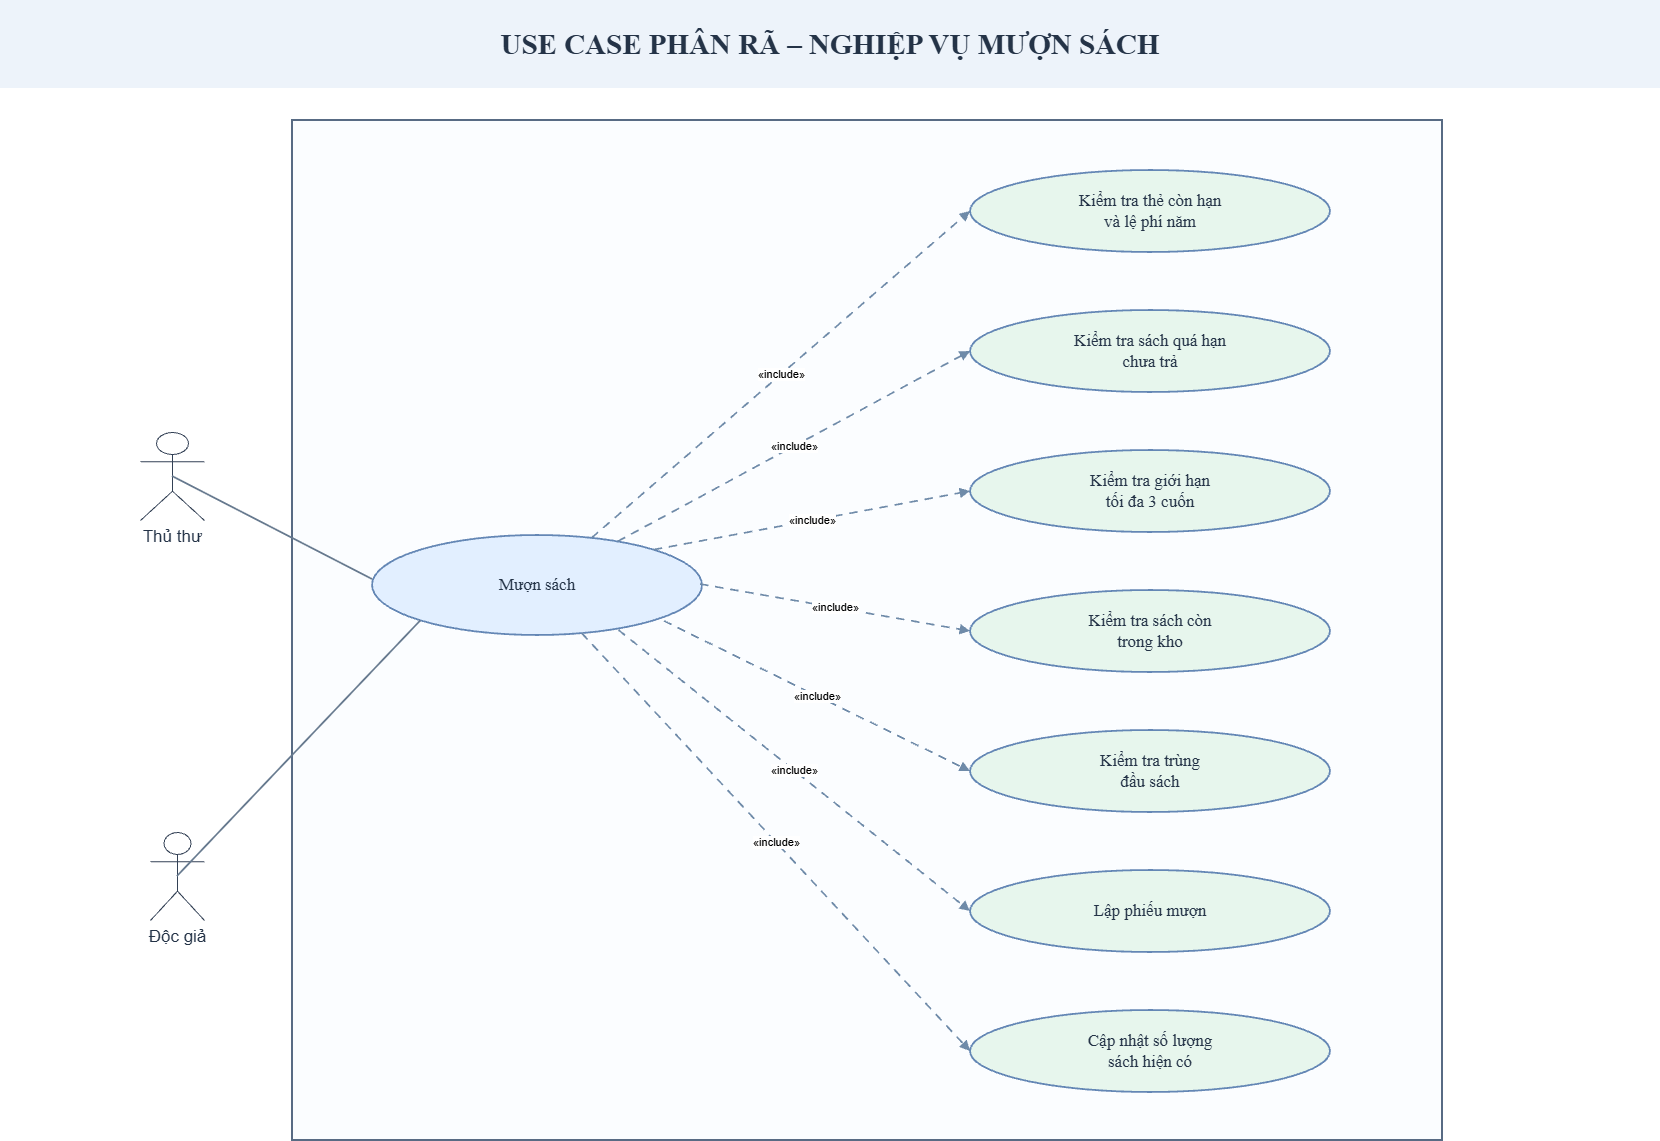

The diagram above was exported from draw.io. Its source (the exported page's mxGraphModel, read from the mxfile embedded in the PNG):
<mxGraphModel dx="2146" dy="1169" grid="1" gridSize="10" guides="1" tooltips="1" connect="1" arrows="1" fold="1" page="1" pageScale="1" pageWidth="1660" pageHeight="1210" math="0" shadow="0">
  <root>
    <mxCell id="0" />
    <mxCell id="1" parent="0" />
    <mxCell id="v1" parent="1" style="rounded=0;html=1;whiteSpace=wrap;fillColor=#edf3fa;strokeColor=none;strokeWidth=0;fontFamily=DejaVu Sans;fontSize=18;fontColor=#243347;align=center;verticalAlign=middle;" value="" vertex="1">
      <mxGeometry height="88" width="1660" as="geometry" />
    </mxCell>
    <mxCell id="v2" parent="1" style="rounded=0;html=1;whiteSpace=wrap;fillColor=#edf3fa;strokeColor=none;strokeWidth=0;fontFamily=DejaVu Sans;fontSize=29;fontColor=#243347;align=center;verticalAlign=middle;fontStyle=1;" value="USE CASE PHÂN RÃ – NGHIỆP VỤ MƯỢN SÁCH" vertex="1">
      <mxGeometry height="51" width="1592" x="34" y="18" as="geometry" />
    </mxCell>
    <mxCell id="v3" parent="1" style="rounded=0;html=1;whiteSpace=wrap;fillColor=#fbfdff;strokeColor=#586b84;strokeWidth=2.0;fontFamily=DejaVu Sans;fontSize=23;fontColor=#243347;align=center;verticalAlign=middle;fontStyle=1;" value="" vertex="1">
      <mxGeometry height="1020" width="1150" x="292" y="120" as="geometry" />
    </mxCell>
    <mxCell id="v4" parent="1" style="shape=umlActor;verticalLabelPosition=bottom;verticalAlign=top;html=1;strokeColor=#334155;fontSize=17;fontColor=#243347;" value="Thủ thư" vertex="1">
      <mxGeometry height="88" width="64" x="140" y="432" as="geometry" />
    </mxCell>
    <mxCell id="v5" parent="1" style="shape=umlActor;verticalLabelPosition=bottom;verticalAlign=top;html=1;strokeColor=#334155;fontSize=17;fontColor=#243347;" value="Độc giả" vertex="1">
      <mxGeometry height="88" width="54" x="150" y="832" as="geometry" />
    </mxCell>
    <mxCell id="v6" parent="1" style="ellipse;html=1;whiteSpace=wrap;fillColor=#e2efff;strokeColor=#6487b5;strokeWidth=1.8;fontFamily=DejaVu Sans;fontSize=17;fontColor=#243347;align=center;verticalAlign=middle;" value="Mượn sách" vertex="1">
      <mxGeometry height="100" width="330" x="372" y="535" as="geometry" />
    </mxCell>
    <mxCell id="v7" parent="1" style="ellipse;html=1;whiteSpace=wrap;fillColor=#e7f6ed;strokeColor=#6487b5;strokeWidth=1.8;fontFamily=DejaVu Sans;fontSize=17;fontColor=#243347;align=center;verticalAlign=middle;" value="Kiểm tra thẻ còn hạn&lt;br&gt;và lệ phí năm" vertex="1">
      <mxGeometry height="82" width="360" x="970" y="170" as="geometry" />
    </mxCell>
    <mxCell id="v8" parent="1" style="ellipse;html=1;whiteSpace=wrap;fillColor=#e7f6ed;strokeColor=#6487b5;strokeWidth=1.8;fontFamily=DejaVu Sans;fontSize=17;fontColor=#243347;align=center;verticalAlign=middle;" value="Kiểm tra sách quá hạn&lt;br&gt;chưa trả" vertex="1">
      <mxGeometry height="82" width="360" x="970" y="310" as="geometry" />
    </mxCell>
    <mxCell id="v9" parent="1" style="ellipse;html=1;whiteSpace=wrap;fillColor=#e7f6ed;strokeColor=#6487b5;strokeWidth=1.8;fontFamily=DejaVu Sans;fontSize=17;fontColor=#243347;align=center;verticalAlign=middle;" value="Kiểm tra giới hạn&lt;br&gt;tối đa 3 cuốn" vertex="1">
      <mxGeometry height="82" width="360" x="970" y="450" as="geometry" />
    </mxCell>
    <mxCell id="v10" parent="1" style="ellipse;html=1;whiteSpace=wrap;fillColor=#e7f6ed;strokeColor=#6487b5;strokeWidth=1.8;fontFamily=DejaVu Sans;fontSize=17;fontColor=#243347;align=center;verticalAlign=middle;" value="Kiểm tra sách còn&lt;br&gt;trong kho" vertex="1">
      <mxGeometry height="82" width="360" x="970" y="590" as="geometry" />
    </mxCell>
    <mxCell id="v11" parent="1" style="ellipse;html=1;whiteSpace=wrap;fillColor=#e7f6ed;strokeColor=#6487b5;strokeWidth=1.8;fontFamily=DejaVu Sans;fontSize=17;fontColor=#243347;align=center;verticalAlign=middle;" value="Kiểm tra trùng&lt;br&gt;đầu sách" vertex="1">
      <mxGeometry height="82" width="360" x="970" y="730" as="geometry" />
    </mxCell>
    <mxCell id="v12" parent="1" style="ellipse;html=1;whiteSpace=wrap;fillColor=#e7f6ed;strokeColor=#6487b5;strokeWidth=1.8;fontFamily=DejaVu Sans;fontSize=17;fontColor=#243347;align=center;verticalAlign=middle;" value="Lập phiếu mượn" vertex="1">
      <mxGeometry height="82" width="360" x="970" y="870" as="geometry" />
    </mxCell>
    <mxCell id="v13" parent="1" style="ellipse;html=1;whiteSpace=wrap;fillColor=#e7f6ed;strokeColor=#6487b5;strokeWidth=1.8;fontFamily=DejaVu Sans;fontSize=17;fontColor=#243347;align=center;verticalAlign=middle;" value="Cập nhật số lượng&lt;br&gt;sách hiện có" vertex="1">
      <mxGeometry height="82" width="360" x="970" y="1010" as="geometry" />
    </mxCell>
    <mxCell id="e14" edge="1" parent="1" source="v4" style="edgeStyle=none;rounded=0;html=1;strokeWidth=1.8;strokeColor=#66798e;endArrow=none;endFill=1;curved=0;exitX=0.5;exitY=0.5;exitDx=0;exitDy=0;exitPerimeter=0;" value="">
      <mxGeometry relative="1" as="geometry">
        <mxPoint x="150" y="417" as="sourcePoint" />
        <mxPoint x="372" y="579" as="targetPoint" />
      </mxGeometry>
    </mxCell>
    <mxCell id="e15" edge="1" parent="1" source="v5" style="edgeStyle=none;rounded=0;html=1;strokeWidth=1.8;strokeColor=#66798e;endArrow=none;endFill=1;curved=0;exitX=0.5;exitY=0.5;exitDx=0;exitDy=0;exitPerimeter=0;entryX=0;entryY=1;entryDx=0;entryDy=0;" target="v6" value="">
      <mxGeometry relative="1" as="geometry">
        <mxPoint x="150" y="817" as="sourcePoint" />
        <mxPoint x="372" y="604" as="targetPoint" />
      </mxGeometry>
    </mxCell>
    <mxCell id="e16" edge="1" parent="1" source="v6" style="edgeStyle=none;rounded=0;html=1;strokeWidth=1.7;strokeColor=#6f8ba9;endArrow=block;endFill=1;dashed=1;dashPattern=5 4;curved=0;" value="«include»">
      <mxGeometry relative="1" as="geometry">
        <mxPoint x="700" y="551" as="sourcePoint" />
        <mxPoint x="970" y="211" as="targetPoint" />
      </mxGeometry>
    </mxCell>
    <mxCell id="e17" edge="1" parent="1" source="v6" style="edgeStyle=none;rounded=0;html=1;strokeWidth=1.7;strokeColor=#6f8ba9;endArrow=block;endFill=1;dashed=1;dashPattern=5 4;curved=0;" value="«include»">
      <mxGeometry relative="1" as="geometry">
        <mxPoint x="700" y="562" as="sourcePoint" />
        <mxPoint x="970" y="351" as="targetPoint" />
      </mxGeometry>
    </mxCell>
    <mxCell id="e18" edge="1" parent="1" source="v6" style="edgeStyle=none;rounded=0;html=1;strokeWidth=1.7;strokeColor=#6f8ba9;endArrow=block;endFill=1;dashed=1;dashPattern=5 4;curved=0;exitX=1;exitY=0;exitDx=0;exitDy=0;" value="«include»">
      <mxGeometry relative="1" as="geometry">
        <mxPoint x="700" y="573" as="sourcePoint" />
        <mxPoint x="970" y="491" as="targetPoint" />
      </mxGeometry>
    </mxCell>
    <mxCell id="e19" edge="1" parent="1" style="edgeStyle=none;rounded=0;html=1;strokeWidth=1.7;strokeColor=#6f8ba9;endArrow=block;endFill=1;dashed=1;dashPattern=5 4;curved=0;" value="«include»">
      <mxGeometry relative="1" as="geometry">
        <mxPoint x="700" y="584" as="sourcePoint" />
        <mxPoint x="970" y="631" as="targetPoint" />
      </mxGeometry>
    </mxCell>
    <mxCell id="e20" edge="1" parent="1" source="v6" style="edgeStyle=none;rounded=0;html=1;strokeWidth=1.7;strokeColor=#6f8ba9;endArrow=block;endFill=1;dashed=1;dashPattern=5 4;curved=0;exitX=0.884;exitY=0.858;exitDx=0;exitDy=0;exitPerimeter=0;" value="«include»">
      <mxGeometry relative="1" as="geometry">
        <mxPoint x="700" y="595" as="sourcePoint" />
        <mxPoint x="970" y="771" as="targetPoint" />
      </mxGeometry>
    </mxCell>
    <mxCell id="e21" edge="1" parent="1" source="v6" style="edgeStyle=none;rounded=0;html=1;strokeWidth=1.7;strokeColor=#6f8ba9;endArrow=block;endFill=1;dashed=1;dashPattern=5 4;curved=0;exitX=0.747;exitY=0.95;exitDx=0;exitDy=0;exitPerimeter=0;" value="«include»">
      <mxGeometry relative="1" as="geometry">
        <mxPoint x="700" y="606" as="sourcePoint" />
        <mxPoint x="970" y="911" as="targetPoint" />
      </mxGeometry>
    </mxCell>
    <mxCell id="e22" edge="1" parent="1" source="v6" style="edgeStyle=none;rounded=0;html=1;strokeWidth=1.7;strokeColor=#6f8ba9;endArrow=block;endFill=1;dashed=1;dashPattern=5 4;curved=0;" value="«include»">
      <mxGeometry relative="1" as="geometry">
        <mxPoint x="700" y="617" as="sourcePoint" />
        <mxPoint x="970" y="1051" as="targetPoint" />
      </mxGeometry>
    </mxCell>
  </root>
</mxGraphModel>